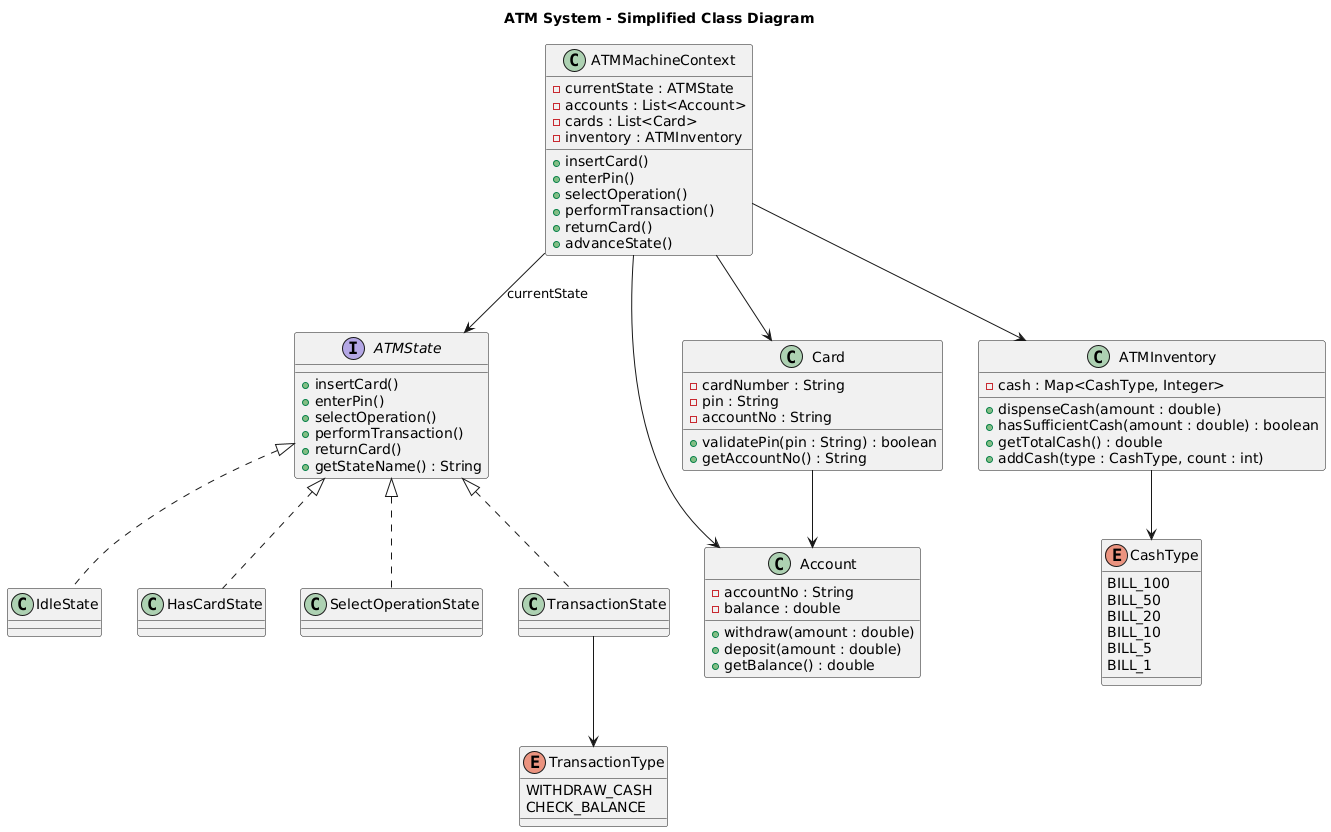

The diagram above was rendered by PlantUML. Its source (embedded in the PNG):
@startuml
title ATM System - Simplified Class Diagram

class ATMMachineContext {
  - currentState : ATMState
  - accounts : List<Account>
  - cards : List<Card>
  - inventory : ATMInventory
  + insertCard()
  + enterPin()
  + selectOperation()
  + performTransaction()
  + returnCard()
  + advanceState()
}

interface ATMState {
  + insertCard()
  + enterPin()
  + selectOperation()
  + performTransaction()
  + returnCard()
  + getStateName() : String
}

class IdleState
class HasCardState
class SelectOperationState
class TransactionState

class Account {
  - accountNo : String
  - balance : double
  + withdraw(amount : double)
  + deposit(amount : double)
  + getBalance() : double
}

class Card {
  - cardNumber : String
  - pin : String
  - accountNo : String
  + validatePin(pin : String) : boolean
  + getAccountNo() : String
}

class ATMInventory {
  - cash : Map<CashType, Integer>
  + dispenseCash(amount : double)
  + hasSufficientCash(amount : double) : boolean
  + getTotalCash() : double
  + addCash(type : CashType, count : int)
}

enum CashType {
  BILL_100
  BILL_50
  BILL_20
  BILL_10
  BILL_5
  BILL_1
}

enum TransactionType {
  WITHDRAW_CASH
  CHECK_BALANCE
}

' Relationships
ATMMachineContext --> ATMState : currentState
ATMState <|.. IdleState
ATMState <|.. HasCardState
ATMState <|.. SelectOperationState
ATMState <|.. TransactionState

ATMMachineContext --> Account
ATMMachineContext --> Card
ATMMachineContext --> ATMInventory

ATMInventory --> CashType
TransactionState --> TransactionType
Card --> Account
@enduml